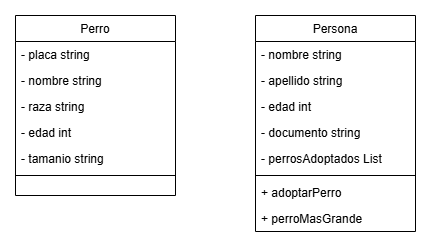

The diagram above was exported from draw.io. Its source (the exported page's mxGraphModel, read from the mxfile embedded in the PNG):
<mxGraphModel dx="1044" dy="562" grid="1" gridSize="10" guides="1" tooltips="1" connect="1" arrows="1" fold="1" page="1" pageScale="1" pageWidth="827" pageHeight="1169" math="0" shadow="0">
  <root>
    <mxCell id="WIyWlLk6GJQsqaUBKTNV-0" />
    <mxCell id="WIyWlLk6GJQsqaUBKTNV-1" parent="WIyWlLk6GJQsqaUBKTNV-0" />
    <mxCell id="zkfFHV4jXpPFQw0GAbJ--17" value="Persona" style="swimlane;fontStyle=0;align=center;verticalAlign=top;childLayout=stackLayout;horizontal=1;startSize=26;horizontalStack=0;resizeParent=1;resizeLast=0;collapsible=1;marginBottom=0;rounded=0;shadow=0;strokeWidth=1;" parent="WIyWlLk6GJQsqaUBKTNV-1" vertex="1">
      <mxGeometry x="480" y="120" width="160" height="216" as="geometry">
        <mxRectangle x="550" y="140" width="160" height="26" as="alternateBounds" />
      </mxGeometry>
    </mxCell>
    <mxCell id="zkfFHV4jXpPFQw0GAbJ--18" value="- nombre string" style="text;align=left;verticalAlign=top;spacingLeft=4;spacingRight=4;overflow=hidden;rotatable=0;points=[[0,0.5],[1,0.5]];portConstraint=eastwest;" parent="zkfFHV4jXpPFQw0GAbJ--17" vertex="1">
      <mxGeometry y="26" width="160" height="26" as="geometry" />
    </mxCell>
    <mxCell id="zkfFHV4jXpPFQw0GAbJ--19" value="- apellido string " style="text;align=left;verticalAlign=top;spacingLeft=4;spacingRight=4;overflow=hidden;rotatable=0;points=[[0,0.5],[1,0.5]];portConstraint=eastwest;rounded=0;shadow=0;html=0;" parent="zkfFHV4jXpPFQw0GAbJ--17" vertex="1">
      <mxGeometry y="52" width="160" height="26" as="geometry" />
    </mxCell>
    <mxCell id="zkfFHV4jXpPFQw0GAbJ--20" value="- edad int" style="text;align=left;verticalAlign=top;spacingLeft=4;spacingRight=4;overflow=hidden;rotatable=0;points=[[0,0.5],[1,0.5]];portConstraint=eastwest;rounded=0;shadow=0;html=0;" parent="zkfFHV4jXpPFQw0GAbJ--17" vertex="1">
      <mxGeometry y="78" width="160" height="26" as="geometry" />
    </mxCell>
    <mxCell id="zkfFHV4jXpPFQw0GAbJ--21" value="- documento string " style="text;align=left;verticalAlign=top;spacingLeft=4;spacingRight=4;overflow=hidden;rotatable=0;points=[[0,0.5],[1,0.5]];portConstraint=eastwest;rounded=0;shadow=0;html=0;" parent="zkfFHV4jXpPFQw0GAbJ--17" vertex="1">
      <mxGeometry y="104" width="160" height="26" as="geometry" />
    </mxCell>
    <mxCell id="zkfFHV4jXpPFQw0GAbJ--22" value="- perrosAdoptados List" style="text;align=left;verticalAlign=top;spacingLeft=4;spacingRight=4;overflow=hidden;rotatable=0;points=[[0,0.5],[1,0.5]];portConstraint=eastwest;rounded=0;shadow=0;html=0;" parent="zkfFHV4jXpPFQw0GAbJ--17" vertex="1">
      <mxGeometry y="130" width="160" height="26" as="geometry" />
    </mxCell>
    <mxCell id="zkfFHV4jXpPFQw0GAbJ--23" value="" style="line;html=1;strokeWidth=1;align=left;verticalAlign=middle;spacingTop=-1;spacingLeft=3;spacingRight=3;rotatable=0;labelPosition=right;points=[];portConstraint=eastwest;" parent="zkfFHV4jXpPFQw0GAbJ--17" vertex="1">
      <mxGeometry y="156" width="160" height="8" as="geometry" />
    </mxCell>
    <mxCell id="zkfFHV4jXpPFQw0GAbJ--24" value="+ adoptarPerro" style="text;align=left;verticalAlign=top;spacingLeft=4;spacingRight=4;overflow=hidden;rotatable=0;points=[[0,0.5],[1,0.5]];portConstraint=eastwest;" parent="zkfFHV4jXpPFQw0GAbJ--17" vertex="1">
      <mxGeometry y="164" width="160" height="26" as="geometry" />
    </mxCell>
    <mxCell id="zkfFHV4jXpPFQw0GAbJ--25" value="+ perroMasGrande" style="text;align=left;verticalAlign=top;spacingLeft=4;spacingRight=4;overflow=hidden;rotatable=0;points=[[0,0.5],[1,0.5]];portConstraint=eastwest;" parent="zkfFHV4jXpPFQw0GAbJ--17" vertex="1">
      <mxGeometry y="190" width="160" height="26" as="geometry" />
    </mxCell>
    <mxCell id="6HZjenIeYmxkp6oJg75U-0" value="Perro" style="swimlane;fontStyle=0;align=center;verticalAlign=top;childLayout=stackLayout;horizontal=1;startSize=26;horizontalStack=0;resizeParent=1;resizeLast=0;collapsible=1;marginBottom=0;rounded=0;shadow=0;strokeWidth=1;" vertex="1" parent="WIyWlLk6GJQsqaUBKTNV-1">
      <mxGeometry x="240" y="120" width="160" height="180" as="geometry">
        <mxRectangle x="550" y="140" width="160" height="26" as="alternateBounds" />
      </mxGeometry>
    </mxCell>
    <mxCell id="6HZjenIeYmxkp6oJg75U-1" value="- placa string" style="text;align=left;verticalAlign=top;spacingLeft=4;spacingRight=4;overflow=hidden;rotatable=0;points=[[0,0.5],[1,0.5]];portConstraint=eastwest;" vertex="1" parent="6HZjenIeYmxkp6oJg75U-0">
      <mxGeometry y="26" width="160" height="26" as="geometry" />
    </mxCell>
    <mxCell id="6HZjenIeYmxkp6oJg75U-2" value="- nombre string" style="text;align=left;verticalAlign=top;spacingLeft=4;spacingRight=4;overflow=hidden;rotatable=0;points=[[0,0.5],[1,0.5]];portConstraint=eastwest;rounded=0;shadow=0;html=0;" vertex="1" parent="6HZjenIeYmxkp6oJg75U-0">
      <mxGeometry y="52" width="160" height="26" as="geometry" />
    </mxCell>
    <mxCell id="6HZjenIeYmxkp6oJg75U-3" value="- raza string" style="text;align=left;verticalAlign=top;spacingLeft=4;spacingRight=4;overflow=hidden;rotatable=0;points=[[0,0.5],[1,0.5]];portConstraint=eastwest;rounded=0;shadow=0;html=0;" vertex="1" parent="6HZjenIeYmxkp6oJg75U-0">
      <mxGeometry y="78" width="160" height="26" as="geometry" />
    </mxCell>
    <mxCell id="6HZjenIeYmxkp6oJg75U-4" value="- edad int " style="text;align=left;verticalAlign=top;spacingLeft=4;spacingRight=4;overflow=hidden;rotatable=0;points=[[0,0.5],[1,0.5]];portConstraint=eastwest;rounded=0;shadow=0;html=0;" vertex="1" parent="6HZjenIeYmxkp6oJg75U-0">
      <mxGeometry y="104" width="160" height="26" as="geometry" />
    </mxCell>
    <mxCell id="6HZjenIeYmxkp6oJg75U-5" value="- tamanio string" style="text;align=left;verticalAlign=top;spacingLeft=4;spacingRight=4;overflow=hidden;rotatable=0;points=[[0,0.5],[1,0.5]];portConstraint=eastwest;rounded=0;shadow=0;html=0;" vertex="1" parent="6HZjenIeYmxkp6oJg75U-0">
      <mxGeometry y="130" width="160" height="26" as="geometry" />
    </mxCell>
    <mxCell id="6HZjenIeYmxkp6oJg75U-6" value="" style="line;html=1;strokeWidth=1;align=left;verticalAlign=middle;spacingTop=-1;spacingLeft=3;spacingRight=3;rotatable=0;labelPosition=right;points=[];portConstraint=eastwest;" vertex="1" parent="6HZjenIeYmxkp6oJg75U-0">
      <mxGeometry y="156" width="160" height="8" as="geometry" />
    </mxCell>
  </root>
</mxGraphModel>